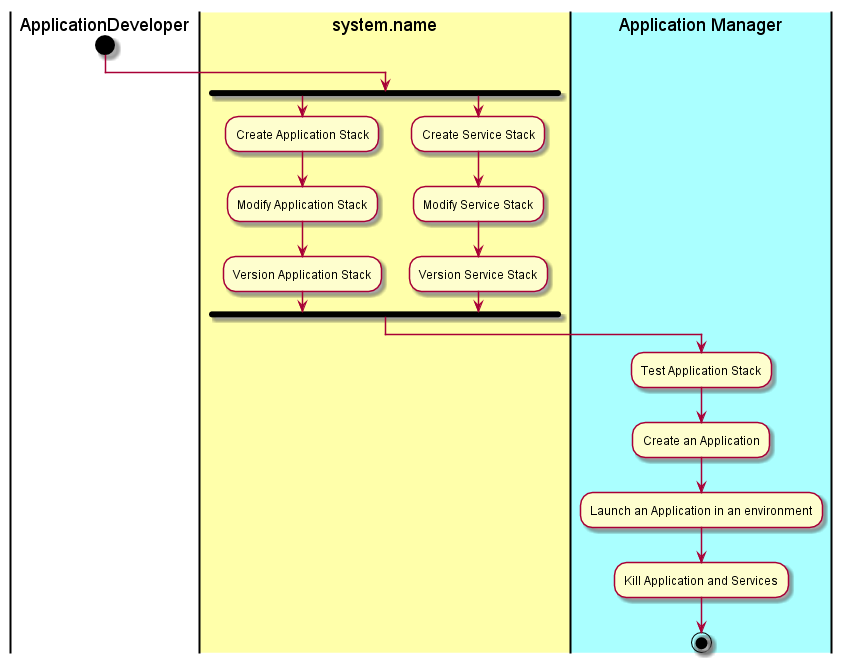

The diagram above was rendered by PlantUML. Its source (embedded in the PNG):
@startuml
|ApplicationDeveloper|
start
|#ffffaa|system.name|
fork
:Create Application Stack;
:Modify Application Stack;
:Version Application Stack;
fork again
:Create Service Stack;
:Modify Service Stack;
:Version Service Stack;
fork end
|#aaffff|Application Manager|
:Test Application Stack;
:Create an Application;
:Launch an Application in an environment;
:Kill Application and Services;
stop
@enduml